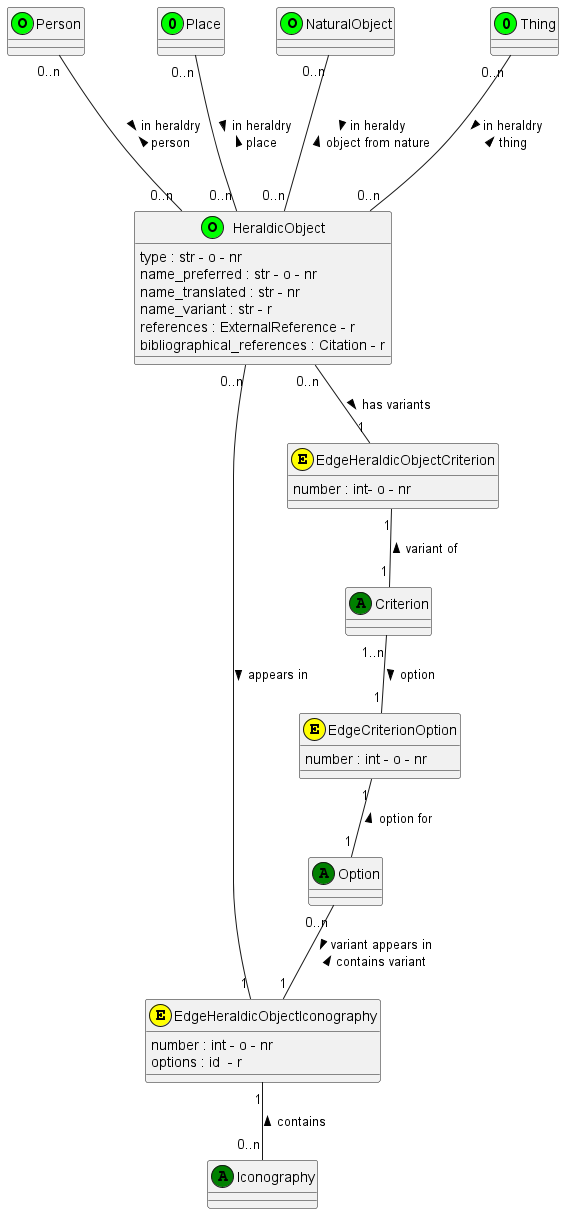

The diagram above was rendered by PlantUML. Its source (embedded in the PNG):
@startuml HeraldicObject

class HeraldicObject <<(O,lime)>>
HeraldicObject : type : str - o - nr 
HeraldicObject : name_preferred : str - o - nr 
HeraldicObject : name_translated : str - nr 
HeraldicObject : name_variant : str - r 
HeraldicObject : references : ExternalReference - r 
HeraldicObject : bibliographical_references : Citation - r

class Person <<(O,lime)>>

class Place <<(0,lime)>>

class NaturalObject <<(O,lime)>>

class Thing <<(0,lime)>>

class Criterion <<(A,green)>>

class Option <<(A,green)>>

class Iconography <<(A,green)>>

class EdgeHeraldicObjectIconography <<(E,yellow)>>
EdgeHeraldicObjectIconography : number : int - o - nr
EdgeHeraldicObjectIconography : options : id  - r

class EdgeHeraldicObjectCriterion <<(E,yellow)>>
EdgeHeraldicObjectCriterion : number : int- o - nr

class EdgeCriterionOption <<(E,yellow)>>
EdgeCriterionOption : number : int - o - nr

HeraldicObject "0..n" -- "1" EdgeHeraldicObjectCriterion : has variants >
EdgeHeraldicObjectCriterion "1" -- "1" Criterion : variant of <

HeraldicObject "0..n" -- "1" EdgeHeraldicObjectIconography : appears in >
EdgeHeraldicObjectIconography "1" -- "0..n" Iconography : contains <

Criterion "1..n" -- "1" EdgeCriterionOption : option >
EdgeCriterionOption "1" -- "1" Option : < option for

Option "0..n" -- "1" EdgeHeraldicObjectIconography : > variant appears in \n contains variant <

Person "0..n" --- "0..n" HeraldicObject: > in heraldry \n person <

Place "0..n" --- "0..n" HeraldicObject: > in heraldry \n place <

NaturalObject "0..n" --- "0..n" HeraldicObject: > in heraldy \n  object from nature <

Thing "0..n" --- "0..n" HeraldicObject: > in heraldry \n thing <

@enduml